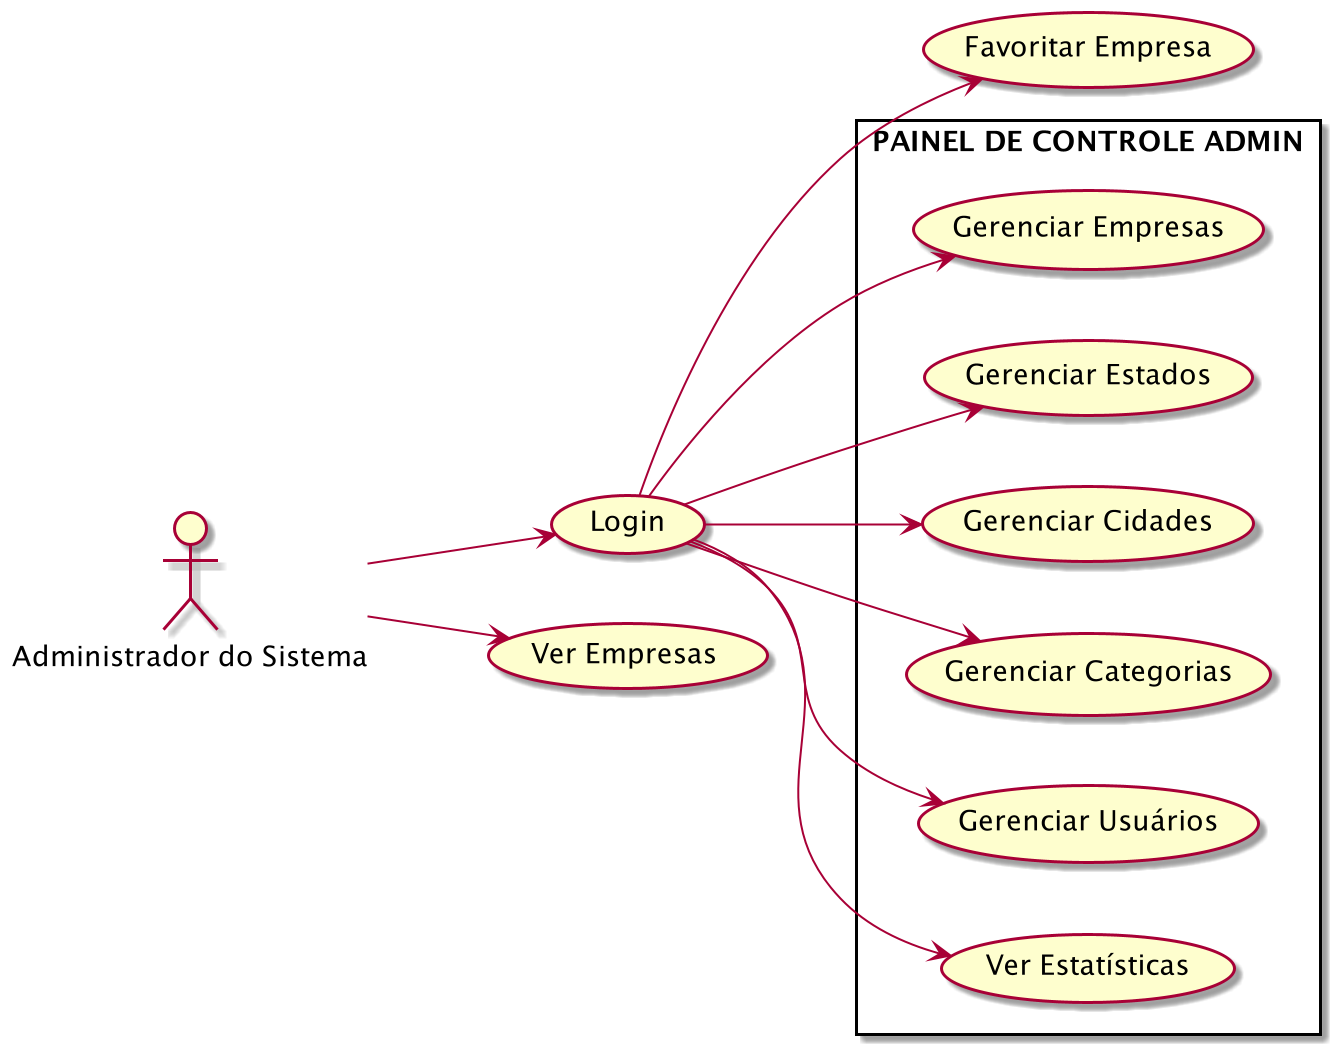

The diagram above was rendered by PlantUML. Its source (embedded in the PNG):
@startuml
left to right direction

Admin as "Administrador do Sistema"

rectangle "PAINEL DE CONTROLE ADMIN" {
    (Gerenciar Empresas) as GerEmpresas
    (Gerenciar Estados) as GerEstados
    (Gerenciar Cidades) as GerCidades
    (Gerenciar Categorias) as GerCategorias
    (Gerenciar Usuários) as GerUsuarios
    (Ver Estatísticas) as VerEstatisticas
}

(Login) as Login
(Ver Empresas) as VerEmpresas
(Favoritar Empresa) as FavEmpresa

Admin --> Login
Admin --> VerEmpresas
Login --> GerEmpresas
Login --> GerEstados
Login --> GerCidades
Login --> GerCategorias
Login --> GerUsuarios
Login --> FavEmpresa
Login --> VerEstatisticas

@enduml